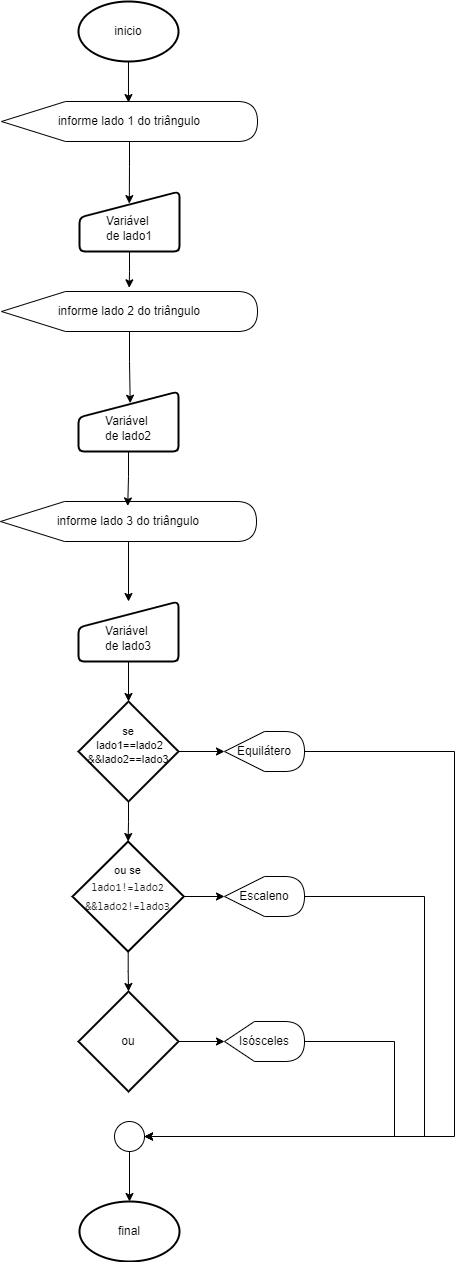

The diagram above was exported from draw.io. Its source (the exported page's mxGraphModel, read from the mxfile embedded in the PNG):
<mxGraphModel dx="1062" dy="1736" grid="1" gridSize="10" guides="1" tooltips="1" connect="1" arrows="1" fold="1" page="1" pageScale="1" pageWidth="827" pageHeight="1169" math="0" shadow="0">
  <root>
    <mxCell id="0" />
    <mxCell id="1" parent="0" />
    <mxCell id="lhhempTgJaDLO405ZSjy-2" value="inicio" style="strokeWidth=2;html=1;shape=mxgraph.flowchart.start_1;whiteSpace=wrap;" parent="1" vertex="1">
      <mxGeometry x="364" y="-380" width="100" height="60" as="geometry" />
    </mxCell>
    <mxCell id="lhhempTgJaDLO405ZSjy-3" value="informe lado 1 do triângulo" style="shape=display;whiteSpace=wrap;html=1;" parent="1" vertex="1">
      <mxGeometry x="287" y="-280" width="256" height="40" as="geometry" />
    </mxCell>
    <mxCell id="lhhempTgJaDLO405ZSjy-4" value="&lt;div&gt;&lt;br&gt;&lt;/div&gt;Variável&amp;nbsp;&lt;div&gt;de lado1&lt;/div&gt;" style="html=1;strokeWidth=2;shape=manualInput;whiteSpace=wrap;rounded=1;size=26;arcSize=11;" parent="1" vertex="1">
      <mxGeometry x="365" y="-190" width="100" height="60" as="geometry" />
    </mxCell>
    <mxCell id="lhhempTgJaDLO405ZSjy-30" value="final" style="strokeWidth=2;html=1;shape=mxgraph.flowchart.start_1;whiteSpace=wrap;" parent="1" vertex="1">
      <mxGeometry x="365" y="820" width="100" height="60" as="geometry" />
    </mxCell>
    <mxCell id="lhhempTgJaDLO405ZSjy-34" value="" style="ellipse;whiteSpace=wrap;html=1;aspect=fixed;" parent="1" vertex="1">
      <mxGeometry x="400" y="740" width="30" height="30" as="geometry" />
    </mxCell>
    <mxCell id="lhhempTgJaDLO405ZSjy-56" style="edgeStyle=orthogonalEdgeStyle;rounded=0;orthogonalLoop=1;jettySize=auto;html=1;entryX=0.5;entryY=0;entryDx=0;entryDy=0;entryPerimeter=0;" parent="1" source="lhhempTgJaDLO405ZSjy-34" target="lhhempTgJaDLO405ZSjy-30" edge="1">
      <mxGeometry relative="1" as="geometry" />
    </mxCell>
    <mxCell id="yLh4JvR5fyEy8GGL9JK8-4" value="informe lado 2 do triângulo" style="shape=display;whiteSpace=wrap;html=1;" vertex="1" parent="1">
      <mxGeometry x="287" y="-90" width="256" height="40" as="geometry" />
    </mxCell>
    <mxCell id="yLh4JvR5fyEy8GGL9JK8-5" value="&lt;div&gt;&lt;br&gt;&lt;/div&gt;Variável&amp;nbsp;&lt;div&gt;de lado2&lt;/div&gt;" style="html=1;strokeWidth=2;shape=manualInput;whiteSpace=wrap;rounded=1;size=26;arcSize=11;" vertex="1" parent="1">
      <mxGeometry x="364" y="10" width="100" height="60" as="geometry" />
    </mxCell>
    <mxCell id="yLh4JvR5fyEy8GGL9JK8-26" style="edgeStyle=orthogonalEdgeStyle;rounded=0;orthogonalLoop=1;jettySize=auto;html=1;" edge="1" parent="1" source="yLh4JvR5fyEy8GGL9JK8-7" target="yLh4JvR5fyEy8GGL9JK8-8">
      <mxGeometry relative="1" as="geometry" />
    </mxCell>
    <mxCell id="yLh4JvR5fyEy8GGL9JK8-7" value="informe lado 3 do triângulo" style="shape=display;whiteSpace=wrap;html=1;" vertex="1" parent="1">
      <mxGeometry x="286" y="120" width="256" height="40" as="geometry" />
    </mxCell>
    <mxCell id="yLh4JvR5fyEy8GGL9JK8-8" value="&lt;div&gt;&lt;br&gt;&lt;/div&gt;Variável&amp;nbsp;&lt;div&gt;de lado3&lt;/div&gt;" style="html=1;strokeWidth=2;shape=manualInput;whiteSpace=wrap;rounded=1;size=26;arcSize=11;" vertex="1" parent="1">
      <mxGeometry x="364" y="220" width="100" height="60" as="geometry" />
    </mxCell>
    <mxCell id="yLh4JvR5fyEy8GGL9JK8-28" style="edgeStyle=orthogonalEdgeStyle;rounded=0;orthogonalLoop=1;jettySize=auto;html=1;" edge="1" parent="1" source="yLh4JvR5fyEy8GGL9JK8-13" target="yLh4JvR5fyEy8GGL9JK8-17">
      <mxGeometry relative="1" as="geometry" />
    </mxCell>
    <mxCell id="yLh4JvR5fyEy8GGL9JK8-13" value="&lt;font style=&quot;font-size: 11px;&quot;&gt;se&lt;/font&gt;&lt;div&gt;&lt;font style=&quot;font-size: 11px;&quot;&gt;&amp;nbsp;lado1==lado2&lt;/font&gt;&lt;div style=&quot;font-size: 11px;&quot;&gt;&lt;font style=&quot;font-size: 11px;&quot;&gt;&amp;amp;&amp;amp;lado2==lado3&lt;/font&gt;&lt;/div&gt;&lt;/div&gt;&lt;div style=&quot;font-size: 11px;&quot;&gt;&lt;font style=&quot;font-size: 11px;&quot;&gt;&lt;br&gt;&lt;/font&gt;&lt;/div&gt;" style="strokeWidth=2;html=1;shape=mxgraph.flowchart.decision;whiteSpace=wrap;" vertex="1" parent="1">
      <mxGeometry x="364" y="320" width="100" height="100" as="geometry" />
    </mxCell>
    <mxCell id="yLh4JvR5fyEy8GGL9JK8-29" style="edgeStyle=orthogonalEdgeStyle;rounded=0;orthogonalLoop=1;jettySize=auto;html=1;" edge="1" parent="1" source="yLh4JvR5fyEy8GGL9JK8-14" target="yLh4JvR5fyEy8GGL9JK8-18">
      <mxGeometry relative="1" as="geometry" />
    </mxCell>
    <mxCell id="yLh4JvR5fyEy8GGL9JK8-14" value="&lt;font style=&quot;font-size: 11px;&quot;&gt;ou se&lt;br&gt;&lt;/font&gt;&lt;div style=&quot;forced-color-adjust: none; color: rgb(0, 0, 0); font-family: Consolas, &amp;quot;Courier New&amp;quot;, monospace; font-style: normal; font-variant-ligatures: normal; font-variant-caps: normal; font-weight: 400; letter-spacing: normal; orphans: 2; text-align: center; text-indent: 0px; text-transform: none; widows: 2; word-spacing: 0px; -webkit-text-stroke-width: 0px; white-space: pre; text-decoration-thickness: initial; text-decoration-style: initial; text-decoration-color: initial; line-height: 19px; font-size: 11px;&quot;&gt;&lt;font style=&quot;forced-color-adjust: none; font-size: 11px;&quot; color=&quot;#1f1f1f&quot;&gt;lado1!=lado2&lt;/font&gt;&lt;/div&gt;&lt;div style=&quot;forced-color-adjust: none; color: rgb(0, 0, 0); font-family: Consolas, &amp;quot;Courier New&amp;quot;, monospace; font-style: normal; font-variant-ligatures: normal; font-variant-caps: normal; font-weight: 400; letter-spacing: normal; orphans: 2; text-align: center; text-indent: 0px; text-transform: none; widows: 2; word-spacing: 0px; -webkit-text-stroke-width: 0px; white-space: pre; text-decoration-thickness: initial; text-decoration-style: initial; text-decoration-color: initial; line-height: 19px; font-size: 11px;&quot;&gt;&lt;font style=&quot;forced-color-adjust: none; font-size: 11px;&quot; color=&quot;#1f1f1f&quot;&gt;&amp;amp;&amp;amp;lado2!=lado3&lt;/font&gt;&lt;/div&gt;&lt;font style=&quot;font-size: 11px;&quot;&gt;&lt;br&gt;&lt;/font&gt;" style="strokeWidth=2;html=1;shape=mxgraph.flowchart.decision;whiteSpace=wrap;" vertex="1" parent="1">
      <mxGeometry x="358" y="460" width="111.25" height="110" as="geometry" />
    </mxCell>
    <mxCell id="yLh4JvR5fyEy8GGL9JK8-16" value="ou" style="strokeWidth=2;html=1;shape=mxgraph.flowchart.decision;whiteSpace=wrap;" vertex="1" parent="1">
      <mxGeometry x="364" y="610" width="100" height="100" as="geometry" />
    </mxCell>
    <mxCell id="yLh4JvR5fyEy8GGL9JK8-33" style="edgeStyle=orthogonalEdgeStyle;rounded=0;orthogonalLoop=1;jettySize=auto;html=1;entryX=1;entryY=0.5;entryDx=0;entryDy=0;" edge="1" parent="1" source="yLh4JvR5fyEy8GGL9JK8-17" target="lhhempTgJaDLO405ZSjy-34">
      <mxGeometry relative="1" as="geometry">
        <Array as="points">
          <mxPoint x="740" y="370" />
          <mxPoint x="740" y="755" />
        </Array>
      </mxGeometry>
    </mxCell>
    <mxCell id="yLh4JvR5fyEy8GGL9JK8-17" value="Equilátero" style="shape=display;whiteSpace=wrap;html=1;size=0.5;" vertex="1" parent="1">
      <mxGeometry x="510" y="350" width="80" height="40" as="geometry" />
    </mxCell>
    <mxCell id="yLh4JvR5fyEy8GGL9JK8-34" style="edgeStyle=orthogonalEdgeStyle;rounded=0;orthogonalLoop=1;jettySize=auto;html=1;entryX=1;entryY=0.5;entryDx=0;entryDy=0;" edge="1" parent="1" source="yLh4JvR5fyEy8GGL9JK8-18" target="lhhempTgJaDLO405ZSjy-34">
      <mxGeometry relative="1" as="geometry">
        <Array as="points">
          <mxPoint x="710" y="515" />
          <mxPoint x="710" y="755" />
        </Array>
      </mxGeometry>
    </mxCell>
    <mxCell id="yLh4JvR5fyEy8GGL9JK8-18" value="Escaleno" style="shape=display;whiteSpace=wrap;html=1;size=0.5;" vertex="1" parent="1">
      <mxGeometry x="510" y="495" width="80" height="40" as="geometry" />
    </mxCell>
    <mxCell id="yLh4JvR5fyEy8GGL9JK8-35" style="edgeStyle=orthogonalEdgeStyle;rounded=0;orthogonalLoop=1;jettySize=auto;html=1;entryX=1;entryY=0.5;entryDx=0;entryDy=0;" edge="1" parent="1" source="yLh4JvR5fyEy8GGL9JK8-19" target="lhhempTgJaDLO405ZSjy-34">
      <mxGeometry relative="1" as="geometry">
        <Array as="points">
          <mxPoint x="680" y="660" />
          <mxPoint x="680" y="755" />
        </Array>
      </mxGeometry>
    </mxCell>
    <mxCell id="yLh4JvR5fyEy8GGL9JK8-19" value="Isósceles" style="shape=display;whiteSpace=wrap;html=1;size=0.375;" vertex="1" parent="1">
      <mxGeometry x="510" y="640" width="80" height="40" as="geometry" />
    </mxCell>
    <mxCell id="yLh4JvR5fyEy8GGL9JK8-20" style="edgeStyle=orthogonalEdgeStyle;rounded=0;orthogonalLoop=1;jettySize=auto;html=1;entryX=0.496;entryY=0.026;entryDx=0;entryDy=0;entryPerimeter=0;" edge="1" parent="1" source="lhhempTgJaDLO405ZSjy-2" target="lhhempTgJaDLO405ZSjy-3">
      <mxGeometry relative="1" as="geometry" />
    </mxCell>
    <mxCell id="yLh4JvR5fyEy8GGL9JK8-22" style="edgeStyle=orthogonalEdgeStyle;rounded=0;orthogonalLoop=1;jettySize=auto;html=1;entryX=0.498;entryY=0.202;entryDx=0;entryDy=0;entryPerimeter=0;" edge="1" parent="1" source="lhhempTgJaDLO405ZSjy-3" target="lhhempTgJaDLO405ZSjy-4">
      <mxGeometry relative="1" as="geometry" />
    </mxCell>
    <mxCell id="yLh4JvR5fyEy8GGL9JK8-23" style="edgeStyle=orthogonalEdgeStyle;rounded=0;orthogonalLoop=1;jettySize=auto;html=1;entryX=0.499;entryY=-0.092;entryDx=0;entryDy=0;entryPerimeter=0;" edge="1" parent="1" source="lhhempTgJaDLO405ZSjy-4" target="yLh4JvR5fyEy8GGL9JK8-4">
      <mxGeometry relative="1" as="geometry" />
    </mxCell>
    <mxCell id="yLh4JvR5fyEy8GGL9JK8-24" style="edgeStyle=orthogonalEdgeStyle;rounded=0;orthogonalLoop=1;jettySize=auto;html=1;entryX=0.517;entryY=0.195;entryDx=0;entryDy=0;entryPerimeter=0;" edge="1" parent="1" source="yLh4JvR5fyEy8GGL9JK8-4" target="yLh4JvR5fyEy8GGL9JK8-5">
      <mxGeometry relative="1" as="geometry" />
    </mxCell>
    <mxCell id="yLh4JvR5fyEy8GGL9JK8-25" style="edgeStyle=orthogonalEdgeStyle;rounded=0;orthogonalLoop=1;jettySize=auto;html=1;entryX=0.497;entryY=0.111;entryDx=0;entryDy=0;entryPerimeter=0;" edge="1" parent="1" source="yLh4JvR5fyEy8GGL9JK8-5" target="yLh4JvR5fyEy8GGL9JK8-7">
      <mxGeometry relative="1" as="geometry" />
    </mxCell>
    <mxCell id="yLh4JvR5fyEy8GGL9JK8-27" style="edgeStyle=orthogonalEdgeStyle;rounded=0;orthogonalLoop=1;jettySize=auto;html=1;entryX=0.5;entryY=0;entryDx=0;entryDy=0;entryPerimeter=0;" edge="1" parent="1" source="yLh4JvR5fyEy8GGL9JK8-8" target="yLh4JvR5fyEy8GGL9JK8-13">
      <mxGeometry relative="1" as="geometry" />
    </mxCell>
    <mxCell id="yLh4JvR5fyEy8GGL9JK8-30" style="edgeStyle=orthogonalEdgeStyle;rounded=0;orthogonalLoop=1;jettySize=auto;html=1;entryX=0.5;entryY=0;entryDx=0;entryDy=0;entryPerimeter=0;" edge="1" parent="1" source="yLh4JvR5fyEy8GGL9JK8-13" target="yLh4JvR5fyEy8GGL9JK8-14">
      <mxGeometry relative="1" as="geometry" />
    </mxCell>
    <mxCell id="yLh4JvR5fyEy8GGL9JK8-31" style="edgeStyle=orthogonalEdgeStyle;rounded=0;orthogonalLoop=1;jettySize=auto;html=1;entryX=0.5;entryY=0;entryDx=0;entryDy=0;entryPerimeter=0;" edge="1" parent="1" source="yLh4JvR5fyEy8GGL9JK8-14" target="yLh4JvR5fyEy8GGL9JK8-16">
      <mxGeometry relative="1" as="geometry" />
    </mxCell>
    <mxCell id="yLh4JvR5fyEy8GGL9JK8-32" style="edgeStyle=orthogonalEdgeStyle;rounded=0;orthogonalLoop=1;jettySize=auto;html=1;entryX=0;entryY=0.5;entryDx=0;entryDy=0;entryPerimeter=0;" edge="1" parent="1" source="yLh4JvR5fyEy8GGL9JK8-16" target="yLh4JvR5fyEy8GGL9JK8-19">
      <mxGeometry relative="1" as="geometry" />
    </mxCell>
  </root>
</mxGraphModel>